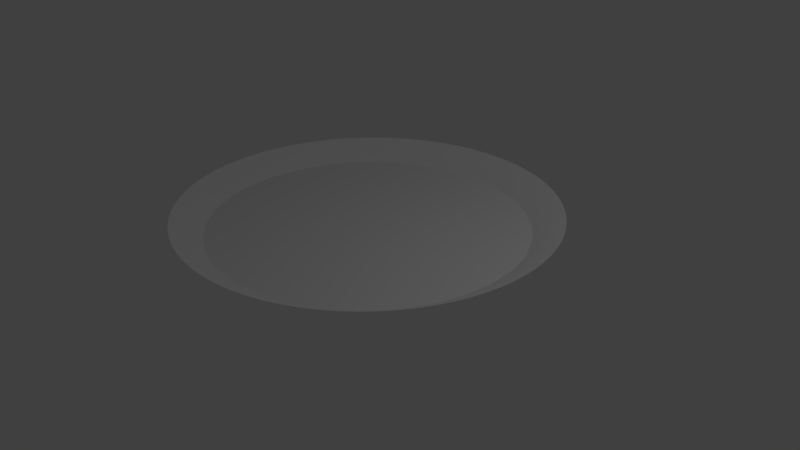 # Source: platter.blend  (saved by Blender 2.79.0; exported with 4.5.12 LTS)
import bpy
from mathutils import Matrix  # noqa: F401  (used for matrix-valued properties, if any)

bpy.ops.wm.read_factory_settings(use_empty=True)
scene = bpy.context.scene
scene.name = 'Scene'

# ---- collections
col_collection_1 = bpy.data.collections.new('Collection 1'); scene.collection.children.link(col_collection_1)

# ---- world
world_world = bpy.data.worlds.new('World'); scene.world = world_world
world_world.color = (0.05088, 0.05088, 0.05088)
world_world.use_sun_shadow = False
world_world.sun_shadow_jitter_overblur = 0.0
world_world.cycles.sampling_method = 'MANUAL'

# ---- cameras
cam_camera = bpy.data.cameras.new('Camera')
cam_camera.clip_end = 100.0
cam_camera.lens = 35.0
cam_camera.sensor_width = 32.0
cam_camera.sensor_height = 18.0
cam_camera.ortho_scale = 7.314
cam_camera.dof.focus_distance = 0.0
cam_camera.dof.aperture_fstop = 128.0

# ---- lights
light_lamp = bpy.data.lights.new('Lamp', 'POINT')
light_lamp.transmission_factor = 0.0
light_lamp.cutoff_distance = 30.0
light_lamp.energy = 100.0
light_lamp.shadow_buffer_clip_start = 1.001
light_lamp.shadow_soft_size = 0.1
light_lamp.shadow_maximum_resolution = 0.006
light_lamp.use_absolute_resolution = True

# ---- meshes
me_circle_001 = bpy.data.meshes.new('Circle.001')
me_circle_001.from_pydata([(-0.1951, 0.9808, -0.1276), (0.0, 1.0, -0.1276), (-0.3827, 0.9239, -0.1276), (-0.5556, 0.8315, -0.1276), (-0.7071, 0.7071, -0.1276), (-0.8315, 0.5556, -0.1276), (-0.9239, 0.3827, -0.1276), (-0.9808, 0.1951, -0.1276), (-1.0, 7.55e-08, -0.1276), (-0.9808, -0.1951, -0.1276), (-0.9239, -0.3827, -0.1276), (-0.8315, -0.5556, -0.1276), (-0.7071, -0.7071, -0.1276), (-0.5556, -0.8315, -0.1276), (-0.3827, -0.9239, -0.1276), (-0.1951, -0.9808, -0.1276), (3.258e-07, -1.0, -0.1276), (0.1951, -0.9808, -0.1276), (0.3827, -0.9239, -0.1276), (0.5556, -0.8315, -0.1276), (0.7071, -0.7071, -0.1276), (0.8315, -0.5556, -0.1276), (0.9239, -0.3827, -0.1276), (0.9808, -0.1951, -0.1276), (1.0, 9.656e-07, -0.1276), (0.9808, 0.1951, -0.1276), (0.9239, 0.3827, -0.1276), (0.8315, 0.5556, -0.1276), (0.7071, 0.7071, -0.1276), (0.5556, 0.8315, -0.1276), (0.3827, 0.9239, -0.1276), (0.1951, 0.9808, -0.1276), (-0.08499, 0.4273, -0.2233), (2.556e-07, 0.4356, -0.2233), (-0.1667, 0.4025, -0.2233), (-0.242, 0.3622, -0.2233), (-0.3081, 0.3081, -0.2233), (-0.3622, 0.242, -0.2233), (-0.4025, 0.1667, -0.2233), (-0.4273, 0.08499, -0.2233), (-0.4356, -1.711e-08, -0.2233), (-0.4273, -0.08499, -0.2233), (-0.4025, -0.1667, -0.2233), (-0.3622, -0.242, -0.2233), (-0.3081, -0.3081, -0.2233), (-0.242, -0.3622, -0.2233), (-0.1667, -0.4025, -0.2233), (-0.08499, -0.4273, -0.2233), (1.267e-07, -0.4356, -0.2233), (0.08499, -0.4273, -0.2233), (0.1667, -0.4025, -0.2233), (0.242, -0.3622, -0.2233), (0.3081, -0.3081, -0.2233), (0.3622, -0.242, -0.2233), (0.4025, -0.1667, -0.2233), (0.4273, -0.08499, -0.2233), (0.4356, 4.456e-07, -0.2233), (0.4273, 0.08499, -0.2233), (0.4025, 0.1667, -0.2233), (0.3622, 0.242, -0.2233), (0.3081, 0.3081, -0.2233), (0.242, 0.3622, -0.2233), (0.1667, 0.4025, -0.2233), (0.08499, 0.4273, -0.2233), (-0.1631, 0.8202, -0.2233), (6.365e-08, 0.8362, -0.2233), (-0.32, 0.7726, -0.2233), (-0.4646, 0.6953, -0.2233), (-0.5913, 0.5913, -0.2233), (-0.6953, 0.4646, -0.2233), (-0.7726, 0.32, -0.2233), (-0.8202, 0.1631, -0.2233), (-0.8362, 5.036e-08, -0.2233), (-0.8202, -0.1631, -0.2233), (-0.7726, -0.32, -0.2233), (-0.6953, -0.4646, -0.2233), (-0.5913, -0.5913, -0.2233), (-0.4646, -0.6953, -0.2233), (-0.32, -0.7726, -0.2233), (-0.1631, -0.8202, -0.2233), (2.767e-07, -0.8362, -0.2233), (0.1631, -0.8202, -0.2233), (0.32, -0.7726, -0.2233), (0.4646, -0.6953, -0.2233), (0.5913, -0.5913, -0.2233), (0.6953, -0.4646, -0.2233), (0.7726, -0.32, -0.2233), (0.8202, -0.1631, -0.2233), (0.8362, 8.16e-07, -0.2233), (0.8202, 0.1631, -0.2233), (0.7726, 0.32, -0.2233), (0.6953, 0.4646, -0.2233), (0.5913, 0.5913, -0.2233), (0.4646, 0.6953, -0.2233), (0.32, 0.7726, -0.2233), (0.1631, 0.8202, -0.2233)], [], [(33, 32, 34, 35, 36, 37, 38, 39, 40, 41, 42, 43, 44, 45, 46, 47, 48, 49, 50, 51, 52, 53, 54, 55, 56, 57, 58, 59, 60, 61, 62, 63), (3, 2, 66, 67), (68, 4, 3, 67), (69, 5, 4, 68), (70, 6, 5, 69), (71, 7, 6, 70), (72, 8, 7, 71), (73, 9, 8, 72), (74, 10, 9, 73), (75, 11, 10, 74), (76, 12, 11, 75), (77, 13, 12, 76), (78, 14, 13, 77), (79, 15, 14, 78), (80, 16, 15, 79), (81, 17, 16, 80), (82, 18, 17, 81), (83, 19, 18, 82), (84, 20, 19, 83), (85, 21, 20, 84), (86, 22, 21, 85), (87, 23, 22, 86), (88, 24, 23, 87), (89, 25, 24, 88), (90, 26, 25, 89), (91, 27, 26, 90), (92, 28, 27, 91), (93, 29, 28, 92), (94, 30, 29, 93), (95, 31, 30, 94), (65, 1, 31, 95), (64, 0, 1, 65), (66, 2, 0, 64), (32, 33, 65, 64), (34, 32, 64, 66), (35, 34, 66, 67), (36, 35, 67, 68), (37, 36, 68, 69), (38, 37, 69, 70), (39, 38, 70, 71), (40, 39, 71, 72), (41, 40, 72, 73), (42, 41, 73, 74), (43, 42, 74, 75), (44, 43, 75, 76), (45, 44, 76, 77), (46, 45, 77, 78), (47, 46, 78, 79), (48, 47, 79, 80), (49, 48, 80, 81), (50, 49, 81, 82), (51, 50, 82, 83), (52, 51, 83, 84), (53, 52, 84, 85), (54, 53, 85, 86), (55, 54, 86, 87), (56, 55, 87, 88), (57, 56, 88, 89), (58, 57, 89, 90), (59, 58, 90, 91), (60, 59, 91, 92), (61, 60, 92, 93), (62, 61, 93, 94), (63, 62, 94, 95), (33, 63, 95, 65)])
me_circle_001.use_remesh_preserve_volume = False
me_circle_001.use_remesh_preserve_attributes = False
me_circle_001.use_mirror_vertex_groups = False
me_circle_001.update()

# ---- objects
ob_circle = bpy.data.objects.new('Circle', me_circle_001)
ob_lamp = bpy.data.objects.new('Lamp', light_lamp)
ob_camera = bpy.data.objects.new('Camera', cam_camera)

# ---- transforms, parenting, visibility, modifiers, constraints
ob_circle.location = (0.0, 0.0, 0.9761)
ob_circle.scale = (2.463, 2.463, 2.463)
ob_circle.lineart.crease_threshold = 0.0
_m = ob_circle.modifiers.new('Subsurf', 'SUBSURF')
_m.uv_smooth = 'PRESERVE_CORNERS'
_m.levels = 4
_m.render_levels = 4
_m.show_only_control_edges = False
ob_lamp.location = (4.076, 1.005, 5.904)
ob_lamp.rotation_euler = (0.6503, 0.05522, 1.866)
ob_lamp.lock_rotations_4d = False
ob_lamp.empty_display_type = 'ARROWS'
ob_lamp.color = (0.0, 0.0, 0.0, 0.0)
ob_lamp.lineart.crease_threshold = 0.0
ob_camera.location = (7.481, -6.508, 5.344)
ob_camera.rotation_euler = (1.109, 0.0, 0.8149)
ob_camera.lock_rotations_4d = False
ob_camera.empty_display_type = 'ARROWS'
ob_camera.color = (0.0, 0.0, 0.0, 0.0)
ob_camera.display_type = 'WIRE'
ob_camera.lineart.crease_threshold = 0.0

# ---- collection membership
col_collection_1.objects.link(ob_circle)
col_collection_1.objects.link(ob_lamp)
col_collection_1.objects.link(ob_camera)

# ---- scene / render settings (as saved in the file)
scene.camera = ob_camera
scene.frame_start = 1; scene.frame_end = 250; scene.frame_set(1)
scene.render.engine = 'BLENDER_EEVEE_NEXT'
scene.render.resolution_percentage = 50
scene.render.dither_intensity = 0.0
scene.cycles.use_denoising = False
scene.cycles.samples = 128
scene.cycles.sampling_pattern = 'TABULATED_SOBOL'
scene.cycles.use_adaptive_sampling = False
scene.cycles.use_light_tree = False
scene.cycles.blur_glossy = 0.0
scene.cycles.sample_clamp_indirect = 0.0
scene.view_settings.view_transform = 'Standard'
bpy.context.view_layer.update()
